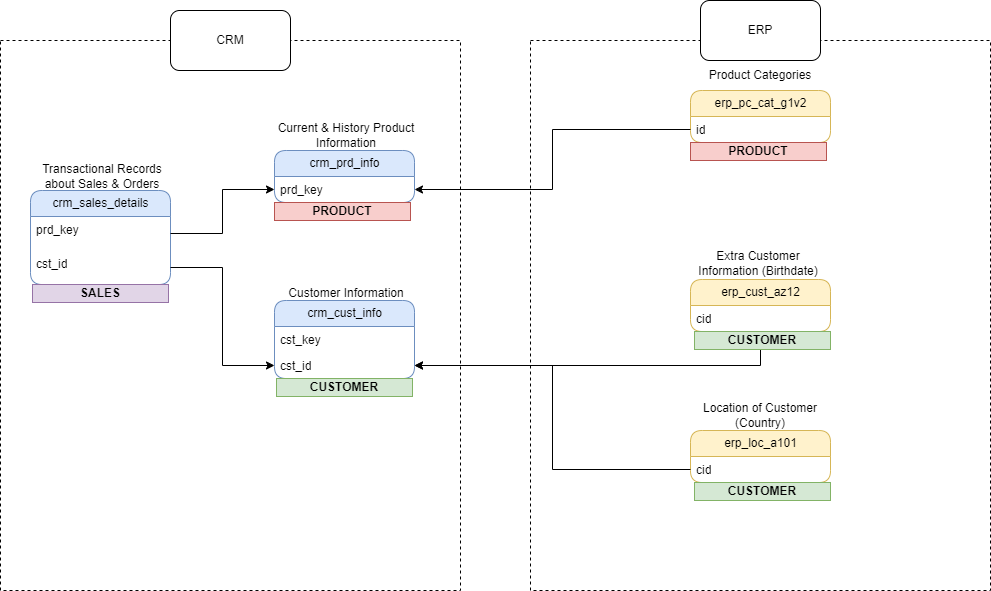

The diagram above was exported from draw.io. Its source (the exported page's mxGraphModel, read from the mxfile embedded in the PNG):
<mxGraphModel dx="1244" dy="836" grid="1" gridSize="10" guides="1" tooltips="1" connect="1" arrows="1" fold="1" page="1" pageScale="1" pageWidth="827" pageHeight="1169" math="0" shadow="0">
  <root>
    <mxCell id="0" />
    <mxCell id="1" parent="0" />
    <mxCell id="ckdnKbFic8XPpEYpN8_g-26" value="crm_cust_info" style="swimlane;fontStyle=0;childLayout=stackLayout;horizontal=1;startSize=26;fillColor=#dae8fc;horizontalStack=0;resizeParent=1;resizeParentMax=0;resizeLast=0;collapsible=1;marginBottom=0;html=1;strokeColor=#6c8ebf;rounded=1;" parent="1" vertex="1">
      <mxGeometry x="294" y="570" width="140" height="78" as="geometry" />
    </mxCell>
    <mxCell id="ckdnKbFic8XPpEYpN8_g-43" value="cst_key" style="text;strokeColor=none;fillColor=none;align=left;verticalAlign=top;spacingLeft=4;spacingRight=4;overflow=hidden;rotatable=0;points=[[0,0.5],[1,0.5]];portConstraint=eastwest;whiteSpace=wrap;html=1;rounded=0;" parent="ckdnKbFic8XPpEYpN8_g-26" vertex="1">
      <mxGeometry y="26" width="140" height="26" as="geometry" />
    </mxCell>
    <mxCell id="ckdnKbFic8XPpEYpN8_g-27" value="cst_id" style="text;strokeColor=none;fillColor=none;align=left;verticalAlign=top;spacingLeft=4;spacingRight=4;overflow=hidden;rotatable=0;points=[[0,0.5],[1,0.5]];portConstraint=eastwest;whiteSpace=wrap;html=1;rounded=0;" parent="ckdnKbFic8XPpEYpN8_g-26" vertex="1">
      <mxGeometry y="52" width="140" height="26" as="geometry" />
    </mxCell>
    <mxCell id="ckdnKbFic8XPpEYpN8_g-31" value="crm_prd_info" style="swimlane;fontStyle=0;childLayout=stackLayout;horizontal=1;startSize=26;fillColor=#dae8fc;horizontalStack=0;resizeParent=1;resizeParentMax=0;resizeLast=0;collapsible=1;marginBottom=0;html=1;strokeColor=#6c8ebf;rounded=1;" parent="1" vertex="1">
      <mxGeometry x="294" y="420" width="140" height="52" as="geometry" />
    </mxCell>
    <mxCell id="ckdnKbFic8XPpEYpN8_g-32" value="prd_key" style="text;strokeColor=none;fillColor=none;align=left;verticalAlign=top;spacingLeft=4;spacingRight=4;overflow=hidden;rotatable=0;points=[[0,0.5],[1,0.5]];portConstraint=eastwest;whiteSpace=wrap;html=1;rounded=0;" parent="ckdnKbFic8XPpEYpN8_g-31" vertex="1">
      <mxGeometry y="26" width="140" height="26" as="geometry" />
    </mxCell>
    <mxCell id="ckdnKbFic8XPpEYpN8_g-33" value="crm_sales_details" style="swimlane;fontStyle=0;childLayout=stackLayout;horizontal=1;startSize=26;fillColor=#dae8fc;horizontalStack=0;resizeParent=1;resizeParentMax=0;resizeLast=0;collapsible=1;marginBottom=0;html=1;strokeColor=#6c8ebf;rounded=1;" parent="1" vertex="1">
      <mxGeometry x="50" y="460" width="140" height="94" as="geometry" />
    </mxCell>
    <mxCell id="ckdnKbFic8XPpEYpN8_g-34" value="&lt;div&gt;prd_key&lt;/div&gt;" style="text;strokeColor=none;fillColor=none;align=left;verticalAlign=top;spacingLeft=4;spacingRight=4;overflow=hidden;rotatable=0;points=[[0,0.5],[1,0.5]];portConstraint=eastwest;whiteSpace=wrap;html=1;rounded=0;" parent="ckdnKbFic8XPpEYpN8_g-33" vertex="1">
      <mxGeometry y="26" width="140" height="34" as="geometry" />
    </mxCell>
    <mxCell id="ckdnKbFic8XPpEYpN8_g-35" value="cst_id" style="text;strokeColor=none;fillColor=none;align=left;verticalAlign=top;spacingLeft=4;spacingRight=4;overflow=hidden;rotatable=0;points=[[0,0.5],[1,0.5]];portConstraint=eastwest;whiteSpace=wrap;html=1;rounded=0;" parent="ckdnKbFic8XPpEYpN8_g-33" vertex="1">
      <mxGeometry y="60" width="140" height="34" as="geometry" />
    </mxCell>
    <mxCell id="ckdnKbFic8XPpEYpN8_g-37" style="edgeStyle=orthogonalEdgeStyle;rounded=0;orthogonalLoop=1;jettySize=auto;html=1;" parent="1" source="ckdnKbFic8XPpEYpN8_g-35" target="ckdnKbFic8XPpEYpN8_g-27" edge="1">
      <mxGeometry relative="1" as="geometry" />
    </mxCell>
    <mxCell id="ckdnKbFic8XPpEYpN8_g-38" style="edgeStyle=orthogonalEdgeStyle;rounded=0;orthogonalLoop=1;jettySize=auto;html=1;entryX=0;entryY=0.5;entryDx=0;entryDy=0;" parent="1" source="ckdnKbFic8XPpEYpN8_g-34" target="ckdnKbFic8XPpEYpN8_g-32" edge="1">
      <mxGeometry relative="1" as="geometry" />
    </mxCell>
    <mxCell id="ckdnKbFic8XPpEYpN8_g-45" style="edgeStyle=orthogonalEdgeStyle;rounded=0;orthogonalLoop=1;jettySize=auto;html=1;entryX=1;entryY=0.5;entryDx=0;entryDy=0;" parent="1" source="ckdnKbFic8XPpEYpN8_g-39" target="ckdnKbFic8XPpEYpN8_g-27" edge="1">
      <mxGeometry relative="1" as="geometry" />
    </mxCell>
    <mxCell id="ckdnKbFic8XPpEYpN8_g-39" value="erp_cust_az12" style="swimlane;fontStyle=0;childLayout=stackLayout;horizontal=1;startSize=26;fillColor=#fff2cc;horizontalStack=0;resizeParent=1;resizeParentMax=0;resizeLast=0;collapsible=1;marginBottom=0;html=1;strokeColor=#d6b656;rounded=1;" parent="1" vertex="1">
      <mxGeometry x="710" y="549" width="140" height="52" as="geometry" />
    </mxCell>
    <mxCell id="ckdnKbFic8XPpEYpN8_g-40" value="cid" style="text;strokeColor=none;fillColor=none;align=left;verticalAlign=top;spacingLeft=4;spacingRight=4;overflow=hidden;rotatable=0;points=[[0,0.5],[1,0.5]];portConstraint=eastwest;whiteSpace=wrap;html=1;rounded=0;" parent="ckdnKbFic8XPpEYpN8_g-39" vertex="1">
      <mxGeometry y="26" width="140" height="26" as="geometry" />
    </mxCell>
    <mxCell id="ckdnKbFic8XPpEYpN8_g-41" value="erp_loc_a101" style="swimlane;fontStyle=0;childLayout=stackLayout;horizontal=1;startSize=26;fillColor=#fff2cc;horizontalStack=0;resizeParent=1;resizeParentMax=0;resizeLast=0;collapsible=1;marginBottom=0;html=1;strokeColor=#d6b656;rounded=1;" parent="1" vertex="1">
      <mxGeometry x="710" y="700" width="140" height="52" as="geometry" />
    </mxCell>
    <mxCell id="ckdnKbFic8XPpEYpN8_g-42" value="cid" style="text;strokeColor=none;fillColor=none;align=left;verticalAlign=top;spacingLeft=4;spacingRight=4;overflow=hidden;rotatable=0;points=[[0,0.5],[1,0.5]];portConstraint=eastwest;whiteSpace=wrap;html=1;rounded=0;" parent="ckdnKbFic8XPpEYpN8_g-41" vertex="1">
      <mxGeometry y="26" width="140" height="26" as="geometry" />
    </mxCell>
    <mxCell id="ckdnKbFic8XPpEYpN8_g-46" style="edgeStyle=orthogonalEdgeStyle;rounded=0;orthogonalLoop=1;jettySize=auto;html=1;entryX=1;entryY=0.5;entryDx=0;entryDy=0;" parent="1" source="ckdnKbFic8XPpEYpN8_g-42" target="ckdnKbFic8XPpEYpN8_g-27" edge="1">
      <mxGeometry relative="1" as="geometry" />
    </mxCell>
    <mxCell id="ckdnKbFic8XPpEYpN8_g-47" value="erp_pc_cat_g1v2" style="swimlane;fontStyle=0;childLayout=stackLayout;horizontal=1;startSize=26;fillColor=#fff2cc;horizontalStack=0;resizeParent=1;resizeParentMax=0;resizeLast=0;collapsible=1;marginBottom=0;html=1;strokeColor=#d6b656;rounded=1;" parent="1" vertex="1">
      <mxGeometry x="710" y="360" width="140" height="52" as="geometry" />
    </mxCell>
    <mxCell id="ckdnKbFic8XPpEYpN8_g-48" value="id" style="text;strokeColor=none;fillColor=none;align=left;verticalAlign=top;spacingLeft=4;spacingRight=4;overflow=hidden;rotatable=0;points=[[0,0.5],[1,0.5]];portConstraint=eastwest;whiteSpace=wrap;html=1;rounded=0;" parent="ckdnKbFic8XPpEYpN8_g-47" vertex="1">
      <mxGeometry y="26" width="140" height="26" as="geometry" />
    </mxCell>
    <mxCell id="ckdnKbFic8XPpEYpN8_g-49" style="edgeStyle=orthogonalEdgeStyle;rounded=0;orthogonalLoop=1;jettySize=auto;html=1;entryX=1;entryY=0.5;entryDx=0;entryDy=0;" parent="1" source="ckdnKbFic8XPpEYpN8_g-48" target="ckdnKbFic8XPpEYpN8_g-32" edge="1">
      <mxGeometry relative="1" as="geometry" />
    </mxCell>
    <mxCell id="ckdnKbFic8XPpEYpN8_g-50" value="" style="rounded=0;whiteSpace=wrap;html=1;fillColor=none;dashed=1;" parent="1" vertex="1">
      <mxGeometry x="20" y="310" width="460" height="550" as="geometry" />
    </mxCell>
    <mxCell id="ckdnKbFic8XPpEYpN8_g-51" value="CRM" style="rounded=1;whiteSpace=wrap;html=1;" parent="1" vertex="1">
      <mxGeometry x="190" y="280" width="120" height="60" as="geometry" />
    </mxCell>
    <mxCell id="ckdnKbFic8XPpEYpN8_g-52" value="" style="rounded=0;whiteSpace=wrap;html=1;fillColor=none;dashed=1;" parent="1" vertex="1">
      <mxGeometry x="550" y="310" width="460" height="550" as="geometry" />
    </mxCell>
    <mxCell id="ckdnKbFic8XPpEYpN8_g-53" value="ERP" style="rounded=1;whiteSpace=wrap;html=1;" parent="1" vertex="1">
      <mxGeometry x="720" y="270" width="120" height="60" as="geometry" />
    </mxCell>
    <mxCell id="gJF7EgaeAjfqCSt5Wh_o-1" value="&lt;b&gt;PRODUCT&lt;/b&gt;" style="rounded=0;whiteSpace=wrap;html=1;fillColor=#f8cecc;strokeColor=#b85450;" parent="1" vertex="1">
      <mxGeometry x="294" y="472" width="136" height="18" as="geometry" />
    </mxCell>
    <mxCell id="gJF7EgaeAjfqCSt5Wh_o-2" value="&lt;b&gt;PRODUCT&lt;/b&gt;" style="rounded=0;whiteSpace=wrap;html=1;fillColor=#f8cecc;strokeColor=#b85450;" parent="1" vertex="1">
      <mxGeometry x="710" y="412" width="136" height="18" as="geometry" />
    </mxCell>
    <mxCell id="gJF7EgaeAjfqCSt5Wh_o-3" value="&lt;b&gt;CUSTOMER&lt;/b&gt;" style="rounded=0;whiteSpace=wrap;html=1;fillColor=#d5e8d4;strokeColor=#82b366;" parent="1" vertex="1">
      <mxGeometry x="714" y="752" width="136" height="18" as="geometry" />
    </mxCell>
    <mxCell id="gJF7EgaeAjfqCSt5Wh_o-4" value="&lt;b&gt;CUSTOMER&lt;/b&gt;" style="rounded=0;whiteSpace=wrap;html=1;fillColor=#d5e8d4;strokeColor=#82b366;" parent="1" vertex="1">
      <mxGeometry x="714" y="601" width="136" height="18" as="geometry" />
    </mxCell>
    <mxCell id="gJF7EgaeAjfqCSt5Wh_o-5" value="&lt;b&gt;CUSTOMER&lt;/b&gt;" style="rounded=0;whiteSpace=wrap;html=1;fillColor=#d5e8d4;strokeColor=#82b366;" parent="1" vertex="1">
      <mxGeometry x="296" y="648" width="136" height="18" as="geometry" />
    </mxCell>
    <mxCell id="gJF7EgaeAjfqCSt5Wh_o-6" value="&lt;b&gt;SALES&lt;/b&gt;" style="rounded=0;whiteSpace=wrap;html=1;fillColor=#e1d5e7;strokeColor=#9673a6;" parent="1" vertex="1">
      <mxGeometry x="52" y="554" width="136" height="18" as="geometry" />
    </mxCell>
    <mxCell id="gJF7EgaeAjfqCSt5Wh_o-8" value="Transactional Records about Sales &amp;amp; Orders" style="text;html=1;align=center;verticalAlign=middle;whiteSpace=wrap;rounded=0;" parent="1" vertex="1">
      <mxGeometry x="52" y="431" width="140" height="30" as="geometry" />
    </mxCell>
    <mxCell id="gJF7EgaeAjfqCSt5Wh_o-9" value="Product Categories" style="text;html=1;align=center;verticalAlign=middle;whiteSpace=wrap;rounded=0;" parent="1" vertex="1">
      <mxGeometry x="710" y="330" width="140" height="30" as="geometry" />
    </mxCell>
    <mxCell id="gJF7EgaeAjfqCSt5Wh_o-10" value="Customer Information" style="text;html=1;align=center;verticalAlign=middle;whiteSpace=wrap;rounded=0;" parent="1" vertex="1">
      <mxGeometry x="296" y="548" width="140" height="30" as="geometry" />
    </mxCell>
    <mxCell id="gJF7EgaeAjfqCSt5Wh_o-12" value="Current &amp;amp; History Product Information" style="text;html=1;align=center;verticalAlign=middle;whiteSpace=wrap;rounded=0;" parent="1" vertex="1">
      <mxGeometry x="296" y="390" width="140" height="30" as="geometry" />
    </mxCell>
    <mxCell id="gJF7EgaeAjfqCSt5Wh_o-14" value="Extra Customer Information (Birthdate)" style="text;html=1;align=center;verticalAlign=middle;whiteSpace=wrap;rounded=0;" parent="1" vertex="1">
      <mxGeometry x="708" y="518" width="140" height="30" as="geometry" />
    </mxCell>
    <mxCell id="gJF7EgaeAjfqCSt5Wh_o-15" value="Location of Customer (Country)" style="text;html=1;align=center;verticalAlign=middle;whiteSpace=wrap;rounded=0;" parent="1" vertex="1">
      <mxGeometry x="710" y="670" width="140" height="30" as="geometry" />
    </mxCell>
  </root>
</mxGraphModel>